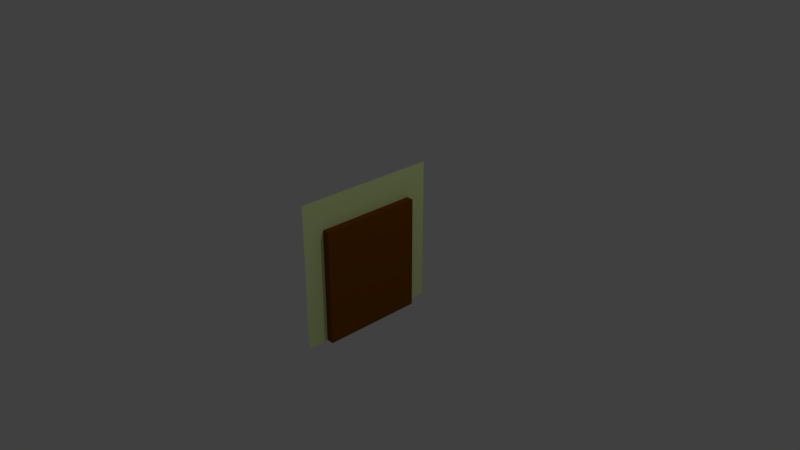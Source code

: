 # Source: gate.blend  (saved by Blender 2.79.0; exported with 4.5.12 LTS)
import bpy
from mathutils import Matrix  # noqa: F401  (used for matrix-valued properties, if any)

bpy.ops.wm.read_factory_settings(use_empty=True)
scene = bpy.context.scene
scene.name = 'Scene'

# ---- collections
col_collection_1 = bpy.data.collections.new('Collection 1'); scene.collection.children.link(col_collection_1)

# ---- materials (node trees are filled in below, after node groups)
mat_wall = bpy.data.materials.new('Wall')
mat_wall.alpha_threshold = 0.0
mat_wall.use_transparent_shadow = False
mat_wall.diffuse_color = (0.8384, 1.0, 0.4422, 1.0)
mat_wall.roughness = 0.5
mat_wall.line_color = (0.0, 0.0, 0.0, 1.0)
mat_door = bpy.data.materials.new('Door')
mat_door.alpha_threshold = 0.0
mat_door.use_transparent_shadow = False
mat_door.diffuse_color = (0.214, 0.06696, 0.0, 1.0)
mat_door.roughness = 0.5

# ---- material node trees

# ---- world
world_world = bpy.data.worlds.new('World'); scene.world = world_world
world_world.color = (0.05088, 0.05088, 0.05088)
world_world.use_sun_shadow = False
world_world.sun_shadow_jitter_overblur = 0.0
world_world.cycles.sampling_method = 'MANUAL'

# ---- cameras
cam_camera = bpy.data.cameras.new('Camera')
cam_camera.clip_end = 100.0
cam_camera.lens = 35.0
cam_camera.sensor_width = 32.0
cam_camera.sensor_height = 18.0
cam_camera.ortho_scale = 7.314
cam_camera.dof.focus_distance = 0.0
cam_camera.dof.aperture_fstop = 128.0

# ---- lights
light_lamp = bpy.data.lights.new('Lamp', 'POINT')
light_lamp.transmission_factor = 0.0
light_lamp.cutoff_distance = 30.0
light_lamp.energy = 100.0
light_lamp.shadow_buffer_clip_start = 1.001
light_lamp.shadow_soft_size = 0.1
light_lamp.shadow_maximum_resolution = 0.006
light_lamp.use_absolute_resolution = True

# ---- meshes
me_plane = bpy.data.meshes.new('Plane')
me_plane.from_pydata([(0.0, -1.0, 1.0), (0.0, -1.0, -1.0), (0.0, 1.0, 1.0), (0.0, 1.0, -1.0), (0.0, -0.7031, -1.0), (0.0, 0.7031, -1.0), (0.0, -0.7031, 0.5798), (0.0, 0.7031, 0.5798), (0.1, -0.7031, -1.0), (0.1, 0.7031, -1.0), (0.1, -0.7031, 0.5798), (0.1, 0.7031, 0.5798)], [], [(0, 2, 3, 5, 7, 6, 4, 1), (9, 8, 10, 11), (5, 9, 11, 7), (6, 10, 8, 4), (7, 11, 10, 6), (4, 8, 9, 5)])
me_plane.polygons.foreach_set('material_index', [0, 1, 1, 1, 1, 1])
me_plane.materials.append(mat_wall)
me_plane.materials.append(mat_door)
me_plane.use_remesh_preserve_volume = False
me_plane.use_remesh_preserve_attributes = False
me_plane.use_mirror_vertex_groups = False
me_plane.update()

# ---- objects
ob_plane = bpy.data.objects.new('Plane', me_plane)
ob_lamp = bpy.data.objects.new('Lamp', light_lamp)
ob_camera = bpy.data.objects.new('Camera', cam_camera)

# ---- transforms, parenting, visibility, modifiers, constraints
ob_plane.location = (-0.01038, -0.01963, 0.003133)
ob_plane.lineart.crease_threshold = 0.0
ob_lamp.location = (4.076, 1.005, 5.904)
ob_lamp.rotation_euler = (0.6503, 0.05522, 1.866)
ob_lamp.lock_rotations_4d = False
ob_lamp.empty_display_type = 'ARROWS'
ob_lamp.color = (0.0, 0.0, 0.0, 0.0)
ob_lamp.lineart.crease_threshold = 0.0
ob_camera.location = (7.481, -6.508, 5.344)
ob_camera.rotation_euler = (1.109, 0.0, 0.8149)
ob_camera.lock_rotations_4d = False
ob_camera.empty_display_type = 'ARROWS'
ob_camera.color = (0.0, 0.0, 0.0, 0.0)
ob_camera.display_type = 'WIRE'
ob_camera.lineart.crease_threshold = 0.0

# ---- collection membership
col_collection_1.objects.link(ob_plane)
col_collection_1.objects.link(ob_lamp)
col_collection_1.objects.link(ob_camera)

# ---- scene / render settings (as saved in the file)
scene.camera = ob_camera
scene.frame_start = 1; scene.frame_end = 250; scene.frame_set(1)
scene.render.engine = 'BLENDER_EEVEE_NEXT'
scene.render.resolution_percentage = 50
scene.render.dither_intensity = 0.0
scene.cycles.use_denoising = False
scene.cycles.samples = 128
scene.cycles.sampling_pattern = 'TABULATED_SOBOL'
scene.cycles.use_adaptive_sampling = False
scene.cycles.use_light_tree = False
scene.cycles.blur_glossy = 0.0
scene.cycles.sample_clamp_indirect = 0.0
scene.view_settings.view_transform = 'Standard'
bpy.context.view_layer.update()
